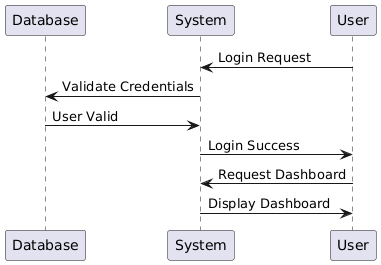

The diagram above was rendered by PlantUML. Its source (embedded in the PNG):
@startuml
participant "Database" as Database
participant "System" as System
participant "User" as User

User -> System: Login Request
System -> Database: Validate Credentials
Database -> System: User Valid
System -> User: Login Success
User -> System: Request Dashboard
System -> User: Display Dashboard
@enduml